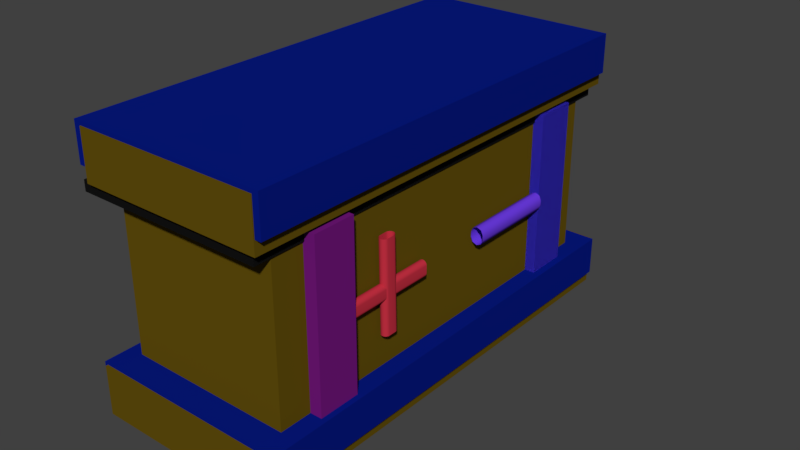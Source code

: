 # Source: Generation.blend  (saved by Blender 2.79.0; exported with 4.5.12 LTS)
import bpy
from mathutils import Matrix  # noqa: F401  (used for matrix-valued properties, if any)

bpy.ops.wm.read_factory_settings(use_empty=True)
scene = bpy.context.scene
scene.name = 'Scene'

# ---- collections
col_collection_1 = bpy.data.collections.new('Collection 1'); scene.collection.children.link(col_collection_1)

# ---- materials (node trees are filled in below, after node groups)
mat_material_010 = bpy.data.materials.new('Material.010')
mat_material_010.alpha_threshold = 0.0
mat_material_010.use_transparent_shadow = False
mat_material_010.diffuse_color = (0.007194, 0.007194, 0.007194, 1.0)
mat_material_010.roughness = 0.5
mat_material_003 = bpy.data.materials.new('Material.003')
mat_material_003.alpha_threshold = 0.0
mat_material_003.use_transparent_shadow = False
mat_material_003.diffuse_color = (0.002082, 0.01037, 0.2266, 1.0)
mat_material_003.roughness = 0.5
mat_material_001 = bpy.data.materials.new('Material.001')
mat_material_001.alpha_threshold = 0.0
mat_material_001.use_transparent_shadow = False
mat_material_001.diffuse_color = (0.1496, 0.04422, 0.7613, 1.0)
mat_material_001.roughness = 0.5
mat_material_002 = bpy.data.materials.new('Material.002')
mat_material_002.alpha_threshold = 0.0
mat_material_002.use_transparent_shadow = False
mat_material_002.diffuse_color = (0.5596, 0.03048, 0.05519, 1.0)
mat_material_002.roughness = 0.5
mat_material_005 = bpy.data.materials.new('Material.005')
mat_material_005.alpha_threshold = 0.0
mat_material_005.use_transparent_shadow = False
mat_material_005.diffuse_color = (0.176, 0.009403, 0.2079, 1.0)
mat_material_005.roughness = 0.5
mat_material_012 = bpy.data.materials.new('Material.012')
mat_material_012.alpha_threshold = 0.0
mat_material_012.use_transparent_shadow = False
mat_material_012.diffuse_color = (0.1743, 0.01213, 0.2462, 1.0)
mat_material_012.roughness = 0.5
mat_material_009 = bpy.data.materials.new('Material.009')
mat_material_009.alpha_threshold = 0.0
mat_material_009.use_transparent_shadow = False
mat_material_009.diffuse_color = (0.05684, 0.03967, 0.8, 1.0)
mat_material_009.roughness = 0.5
mat_material_007 = bpy.data.materials.new('Material.007')
mat_material_007.alpha_threshold = 0.0
mat_material_007.use_transparent_shadow = False
mat_material_007.diffuse_color = (0.1282, 0.08094, 0.004118, 1.0)
mat_material_007.roughness = 0.5

# ---- material node trees

# ---- world
world_world = bpy.data.worlds.new('World'); scene.world = world_world
world_world.color = (0.05088, 0.05088, 0.05088)
world_world.use_sun_shadow = False
world_world.sun_shadow_jitter_overblur = 0.0
world_world.cycles.sampling_method = 'MANUAL'

# ---- meshes
me_plane_005 = bpy.data.meshes.new('Plane.005')
me_plane_005.from_pydata([(-1.0, -1.0, 0.0), (1.0, -1.0, 0.0), (-1.0, 1.0, 0.0), (1.0, 1.0, 0.0), (-1.0, 1.0, 0.1107), (-1.0, -1.0, 0.1107), (1.0, -1.0, 0.1107), (1.0, 1.0, 0.1107), (-1.0, -3.608, 0.0), (1.0, -3.608, 0.0), (-1.0, -3.608, 0.1107), (1.0, -3.608, 0.1107)], [], [(0, 2, 3, 1), (5, 6, 7, 4), (3, 2, 4, 7), (6, 5, 10, 11), (1, 3, 7, 6), (2, 0, 5, 4), (8, 9, 11, 10), (0, 1, 9, 8), (1, 6, 11, 9), (5, 0, 8, 10)])
me_plane_005.materials.append(mat_material_010)
me_plane_005.use_remesh_preserve_volume = False
me_plane_005.use_remesh_preserve_attributes = False
me_plane_005.use_mirror_vertex_groups = False
me_plane_005.update()
me_plane_004 = bpy.data.meshes.new('Plane.004')
me_plane_004.from_pydata([(-1.0, -1.0, 0.0), (1.0, -1.0, 0.0), (-1.0, 1.0, 0.0), (1.0, 1.0, 0.0), (-1.0, 1.0, -0.4576), (-1.0, -1.0, -0.4576), (1.0, -1.0, -0.4576), (1.0, 1.0, -0.4576), (1.0, 4.307, 0.0), (-1.0, 4.307, 0.0), (1.0, 4.307, -0.4576), (-1.0, 4.307, -0.4576)], [], [(0, 2, 3, 1), (5, 6, 7, 4), (3, 2, 9, 8), (0, 1, 6, 5), (1, 3, 7, 6), (2, 0, 5, 4), (8, 9, 11, 10), (2, 4, 11, 9), (7, 3, 8, 10), (4, 7, 10, 11)])
me_plane_004.materials.append(mat_material_003)
me_plane_004.use_remesh_preserve_volume = False
me_plane_004.use_remesh_preserve_attributes = False
me_plane_004.use_mirror_vertex_groups = False
me_plane_004.update()
me_plane_003 = bpy.data.meshes.new('Plane.003')
me_plane_003.from_pydata([(-1.0, -1.0, 0.0), (1.0, -1.0, 0.0), (-1.0, 1.0, 0.0), (1.0, 1.0, 0.0), (-1.0, 1.0, -0.4576), (-1.0, -1.0, -0.4576), (1.0, -1.0, -0.4576), (1.0, 1.0, -0.4576), (1.0, 4.431, 0.0), (-1.0, 4.431, 0.0), (1.0, 4.431, -0.4576), (-1.0, 4.431, -0.4576)], [], [(0, 2, 3, 1), (5, 6, 7, 4), (3, 2, 9, 8), (0, 1, 6, 5), (1, 3, 7, 6), (2, 0, 5, 4), (8, 9, 11, 10), (2, 4, 11, 9), (7, 3, 8, 10), (4, 7, 10, 11)])
me_plane_003.materials.append(mat_material_003)
me_plane_003.use_remesh_preserve_volume = False
me_plane_003.use_remesh_preserve_attributes = False
me_plane_003.use_mirror_vertex_groups = False
me_plane_003.update()
me_cube_003 = bpy.data.meshes.new('Cube.003')
me_cube_003.from_pydata([(-1.0, -3.816, 1.0), (-1.0, 1.0, 1.0), (1.0, -3.816, 1.0), (1.0, 1.0, 1.0)], [(0, 1), (1, 3), (3, 2), (2, 0)], [])
me_cube_003.use_remesh_preserve_volume = False
me_cube_003.use_remesh_preserve_attributes = False
me_cube_003.use_mirror_vertex_groups = False
me_cube_003.update()
me_cube_002 = bpy.data.meshes.new('Cube.002')
me_cube_002.from_pydata([(-1.0, -3.816, 1.0), (-1.0, 1.0, 1.0), (1.0, -3.816, 1.0), (1.0, 1.0, 1.0)], [(0, 1), (1, 3), (3, 2), (2, 0)], [])
me_cube_002.use_remesh_preserve_volume = False
me_cube_002.use_remesh_preserve_attributes = False
me_cube_002.use_mirror_vertex_groups = False
me_cube_002.update()
me_plane_002 = bpy.data.meshes.new('Plane.002')
me_plane_002.from_pydata([(-1.0, -1.0, 0.0), (1.0, -1.0, 0.0), (-1.0, 1.0, 0.0), (1.0, 1.0, 0.0), (-1.0, 1.0, 0.5041), (-1.0, -1.0, 0.5041), (1.0, -1.0, 0.5041), (1.0, 1.0, 0.5041), (1.0, 1.269, 1.174e-08), (-1.0, 1.269, 1.174e-08), (1.0, 1.269, 0.5041), (-1.0, 1.269, 0.5041)], [], [(0, 2, 3, 1), (5, 6, 7, 4), (3, 2, 9, 8), (0, 1, 6, 5), (1, 3, 7, 6), (2, 0, 5, 4), (8, 9, 11, 10), (2, 4, 11, 9), (7, 3, 8, 10), (4, 7, 10, 11)])
me_plane_002.materials.append(mat_material_005)
me_plane_002.use_remesh_preserve_volume = False
me_plane_002.use_remesh_preserve_attributes = False
me_plane_002.use_mirror_vertex_groups = False
me_plane_002.update()
me_plane_001 = bpy.data.meshes.new('Plane.001')
me_plane_001.from_pydata([(-1.0, -1.0, 0.0), (1.0, -1.0, 0.0), (-1.0, 1.0, 0.0), (1.0, 1.0, 0.0), (-1.0, 1.0, 0.5041), (-1.0, -1.0, 0.5041), (1.0, -1.0, 0.5041), (1.0, 1.0, 0.5041), (1.0, 1.269, 1.174e-08), (-1.0, 1.269, 1.174e-08), (1.0, 1.269, 0.5041), (-1.0, 1.269, 0.5041)], [], [(0, 2, 3, 1), (5, 6, 7, 4), (3, 2, 9, 8), (0, 1, 6, 5), (1, 3, 7, 6), (2, 0, 5, 4), (8, 9, 11, 10), (2, 4, 11, 9), (7, 3, 8, 10), (4, 7, 10, 11)])
me_plane_001.materials.append(mat_material_012)
me_plane_001.use_remesh_preserve_volume = False
me_plane_001.use_remesh_preserve_attributes = False
me_plane_001.use_mirror_vertex_groups = False
me_plane_001.update()
me_plane = bpy.data.meshes.new('Plane')
me_plane.from_pydata([(-1.0, -1.0, 0.0), (1.0, -1.0, 0.0), (-1.0, 1.0, 0.0), (1.0, 1.0, 0.0), (-1.0, 1.0, 0.5041), (-1.0, -1.0, 0.5041), (1.0, -1.0, 0.5041), (1.0, 1.0, 0.5041), (1.0, 1.269, 1.174e-08), (-1.0, 1.269, 1.174e-08), (1.0, 1.269, 0.5041), (-1.0, 1.269, 0.5041)], [], [(0, 2, 3, 1), (5, 6, 7, 4), (3, 2, 9, 8), (0, 1, 6, 5), (1, 3, 7, 6), (2, 0, 5, 4), (8, 9, 11, 10), (2, 4, 11, 9), (7, 3, 8, 10), (4, 7, 10, 11)])
me_plane.materials.append(mat_material_009)
me_plane.use_remesh_preserve_volume = False
me_plane.use_remesh_preserve_attributes = False
me_plane.use_mirror_vertex_groups = False
me_plane.update()
me_cube_001 = bpy.data.meshes.new('Cube.001')
me_cube_001.from_pydata([(-1.0, -3.816, -1.0), (-1.0, -3.816, 1.0), (-1.0, 1.0, -1.0), (-1.0, 1.0, 1.0), (1.0, -3.816, -1.0), (1.0, -3.816, 1.0), (1.0, 1.0, -1.0), (1.0, 1.0, 1.0), (-1.115, -4.093, 1.0), (-1.115, 1.277, 1.0), (1.115, 1.277, 1.0), (1.115, -4.093, 1.0), (-1.115, -4.093, 1.575), (-1.115, 1.277, 1.575), (1.115, 1.277, 1.575), (1.115, -4.093, 1.575), (-1.101, 1.243, -1.0), (-1.101, -4.059, -1.0), (1.101, 1.243, -1.0), (1.101, -4.059, -1.0), (-1.143, 1.345, -1.0), (-1.143, -4.161, -1.0), (1.143, 1.345, -1.0), (1.143, -4.161, -1.0), (-1.143, 1.345, -1.592), (-1.143, -4.161, -1.592), (1.143, 1.345, -1.592), (1.143, -4.161, -1.592)], [], [(0, 1, 3, 2), (2, 3, 7, 6), (6, 7, 5, 4), (4, 5, 1, 0), (4, 0, 17, 19), (7, 3, 9, 10), (11, 10, 14, 15), (5, 7, 10, 11), (3, 1, 8, 9), (1, 5, 11, 8), (14, 13, 12, 15), (9, 8, 12, 13), (8, 11, 15, 12), (10, 9, 13, 14), (18, 19, 23, 22), (2, 6, 18, 16), (0, 2, 16, 17), (6, 4, 19, 18), (22, 23, 27, 26), (17, 16, 20, 21), (19, 17, 21, 23), (16, 18, 22, 20), (24, 26, 27, 25), (21, 20, 24, 25), (23, 21, 25, 27), (20, 22, 26, 24)])
me_cube_001.materials.append(mat_material_007)
me_cube_001.use_remesh_preserve_volume = False
me_cube_001.use_remesh_preserve_attributes = False
me_cube_001.use_mirror_vertex_groups = False
me_cube_001.update()

# ---- curves / text
cu_beziercurve_001 = bpy.data.curves.new('BezierCurve.001', 'CURVE')
cu_beziercurve_001.dimensions = '3D'
_sp = cu_beziercurve_001.splines.new('BEZIER'); _sp.bezier_points.add(3)
_sp.bezier_points.foreach_set('co', [-1.0, 0.0, 0.0, -1.0, 0.0, 0.0, 1.0, 0.0, 0.0, 1.0, 0.0, 0.0])
_sp.bezier_points.foreach_set('handle_left', [-1.0, 0.0, 0.0, -1.0, 0.0, 0.0, 0.3333, 0.0, 0.0, 1.0, 0.0, 0.0])
_sp.bezier_points.foreach_set('handle_right', [-1.0, 0.0, 0.0, -0.3333, 0.0, 0.0, 1.0, 0.0, 0.0, 1.0, 0.0, 0.0])
for _p, _l, _r in zip(_sp.bezier_points, ['VECTOR', 'VECTOR', 'VECTOR', 'VECTOR'], ['VECTOR', 'VECTOR', 'VECTOR', 'VECTOR']): _p.handle_left_type = _l; _p.handle_right_type = _r
_sp.order_u = 0
_sp.order_v = 0
cu_beziercurve_001.materials.append(mat_material_001)
cu_beziercurve_001.use_path = True
cu_beziercurve_001.use_path_clamp = True
cu_beziercurve_001.bevel_resolution = 1
cu_beziercurve_001.extrude = 0.031
cu_beziercurve_001.bevel_depth = 0.074
cu_beziercurve_001.fill_mode = 'FULL'
cu_beziercurve = bpy.data.curves.new('BezierCurve', 'CURVE')
cu_beziercurve.dimensions = '3D'
_sp = cu_beziercurve.splines.new('BEZIER'); _sp.bezier_points.add(1)
_sp.bezier_points.foreach_set('co', [-1.0, 0.0, 0.0, 1.0, 0.0, 0.0])
_sp.bezier_points.foreach_set('handle_left', [-1.667, 0.0, 0.0, 0.3333, 0.0, 0.0])
_sp.bezier_points.foreach_set('handle_right', [-0.3333, 0.0, 0.0, 1.667, 0.0, 0.0])
for _p, _l, _r in zip(_sp.bezier_points, ['VECTOR', 'VECTOR'], ['VECTOR', 'VECTOR']): _p.handle_left_type = _l; _p.handle_right_type = _r
_sp.order_u = 0
_sp.order_v = 0
_sp = cu_beziercurve.splines.new('BEZIER'); _sp.bezier_points.add(1)
_sp.bezier_points.foreach_set('co', [0.008159, 0.03327, -0.9046, -0.02462, 0.03327, 1.095])
_sp.bezier_points.foreach_set('handle_left', [0.01908, 0.03327, -1.571, -0.01369, 0.03327, 0.4286])
_sp.bezier_points.foreach_set('handle_right', [-0.002767, 0.03327, -0.238, -0.03554, 0.03327, 1.762])
for _p, _l, _r in zip(_sp.bezier_points, ['VECTOR', 'VECTOR'], ['VECTOR', 'VECTOR']): _p.handle_left_type = _l; _p.handle_right_type = _r
_sp.order_u = 0
_sp.order_v = 0
cu_beziercurve.materials.append(mat_material_002)
cu_beziercurve.use_path = True
cu_beziercurve.use_path_clamp = True
cu_beziercurve.bevel_resolution = 6
cu_beziercurve.offset = 0.023
cu_beziercurve.extrude = 0.081
cu_beziercurve.bevel_depth = 0.094
cu_beziercurve.fill_mode = 'FULL'

# ---- objects
ob_plane_005 = bpy.data.objects.new('Plane.005', me_plane_005)
ob_plane_004 = bpy.data.objects.new('Plane.004', me_plane_004)
ob_plane_003 = bpy.data.objects.new('Plane.003', me_plane_003)
ob_cube_002 = bpy.data.objects.new('Cube.002', me_cube_003)
ob_cube_001 = bpy.data.objects.new('Cube.001', me_cube_002)
ob_beziercurve_001 = bpy.data.objects.new('BezierCurve.001', cu_beziercurve_001)
ob_beziercurve = bpy.data.objects.new('BezierCurve', cu_beziercurve)
ob_plane_002 = bpy.data.objects.new('Plane.002', me_plane_002)
ob_plane_001 = bpy.data.objects.new('Plane.001', me_plane_001)
ob_plane = bpy.data.objects.new('Plane', me_plane)
ob_cube = bpy.data.objects.new('Cube', me_cube_001)

# ---- transforms, parenting, visibility, modifiers, constraints
ob_plane_005.location = (0.2654, 2.878, 3.422)
ob_plane_005.scale = (1.142, 1.142, 1.142)
ob_plane_005.lineart.crease_threshold = 0.0
ob_plane_004.location = (0.3811, -0.2962, 4.191)
ob_plane_004.scale = (1.197, 1.0, 1.0)
ob_plane_004.lineart.crease_threshold = 0.0
ob_plane_003.location = (0.399, -0.3481, 1.593)
ob_plane_003.scale = (1.197, 1.0, 1.0)
ob_plane_003.lineart.crease_threshold = 0.0
ob_cube_002.location = (0.3888, 2.785, 2.571)
ob_cube_002.lineart.crease_threshold = 0.0
ob_cube_001.location = (0.3888, 2.785, 2.571)
ob_cube_001.lineart.crease_threshold = 0.0
ob_beziercurve_001.location = (1.471, 2.375, 2.497)
ob_beziercurve_001.rotation_euler = (0.0, -0.0, 1.571)
ob_beziercurve_001.scale = (0.5487, 1.0, 1.0)
ob_beziercurve_001.lineart.crease_threshold = 0.0
ob_beziercurve.location = (1.471, 0.3963, 2.497)
ob_beziercurve.rotation_euler = (0.0, 0.0, 1.571)
ob_beziercurve.scale = (0.5392, 0.5392, 0.5392)
ob_beziercurve.lineart.crease_threshold = 0.0
ob_plane_002.location = (0.5304, -0.6437, 2.529)
ob_plane_002.rotation_euler = (0.0, 1.571, 1.571)
ob_plane_002.lineart.crease_threshold = 0.0
ob_plane_001.location = (0.5109, 2.925, 2.529)
ob_plane_001.rotation_euler = (0.0, 1.571, 1.571)
ob_plane_001.lineart.crease_threshold = 0.0
ob_plane.location = (0.5109, 2.925, 2.529)
ob_plane.rotation_euler = (0.0, 1.571, 1.571)
ob_plane.lineart.crease_threshold = 0.0
ob_cube.location = (0.3888, 2.785, 2.571)
ob_cube.lineart.crease_threshold = 0.0

# ---- collection membership
col_collection_1.objects.link(ob_plane_005)
col_collection_1.objects.link(ob_plane_004)
col_collection_1.objects.link(ob_plane_003)
col_collection_1.objects.link(ob_cube_002)
col_collection_1.objects.link(ob_cube_001)
col_collection_1.objects.link(ob_beziercurve_001)
col_collection_1.objects.link(ob_beziercurve)
col_collection_1.objects.link(ob_plane_002)
col_collection_1.objects.link(ob_plane_001)
col_collection_1.objects.link(ob_plane)
col_collection_1.objects.link(ob_cube)

# ---- scene / render settings (as saved in the file)
scene.frame_start = 1; scene.frame_end = 250; scene.frame_set(1)
scene.render.engine = 'BLENDER_EEVEE_NEXT'
scene.render.resolution_percentage = 50
scene.render.dither_intensity = 0.0
scene.cycles.use_denoising = False
scene.cycles.samples = 128
scene.cycles.sampling_pattern = 'TABULATED_SOBOL'
scene.cycles.use_adaptive_sampling = False
scene.cycles.use_light_tree = False
scene.cycles.blur_glossy = 0.0
scene.cycles.sample_clamp_indirect = 0.0
scene.view_settings.view_transform = 'Standard'
bpy.context.view_layer.update()

# ---- added for rendering (the .blend has no active camera and no usable light): camera, sun
cam_auto = bpy.data.cameras.new('AutoCamera')
cam_auto.lens = 50.0
cam_auto.sensor_width = 36.0
cam_auto.clip_end = 1000.0
ob_auto_camera = bpy.data.objects.new('AutoCamera', cam_auto)
scene.collection.objects.link(ob_auto_camera)
ob_auto_camera.location = (7.4586, -6.6168, 7.91403)
ob_auto_camera.rotation_euler = (1.09748, -7.21219e-08, 0.694738)
scene.camera = ob_auto_camera
light_auto_sun = bpy.data.lights.new('AutoSun', 'SUN')
light_auto_sun.energy = 3.0
light_auto_sun.angle = 0.0523599
ob_auto_sun = bpy.data.objects.new('AutoSun', light_auto_sun)
scene.collection.objects.link(ob_auto_sun)
ob_auto_sun.rotation_euler = (0.872665, 0.174533, 0.523599)
bpy.context.view_layer.update()
